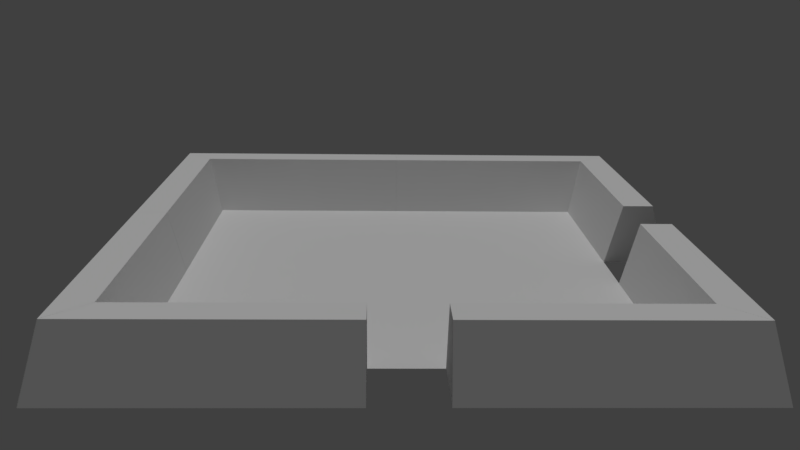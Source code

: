 # Source: sala_07.blend  (saved by Blender 2.79.0; exported with 4.5.12 LTS)
import bpy
from mathutils import Matrix  # noqa: F401  (used for matrix-valued properties, if any)

bpy.ops.wm.read_factory_settings(use_empty=True)
scene = bpy.context.scene
scene.name = 'Scene'

# ---- collections
col_collection_1 = bpy.data.collections.new('Collection 1'); scene.collection.children.link(col_collection_1)

# ---- materials (node trees are filled in below, after node groups)
mat_material_001 = bpy.data.materials.new('Material.001')
mat_material_001.alpha_threshold = 0.0
mat_material_001.use_transparent_shadow = False
mat_material_001.preview_render_type = 'FLAT'
mat_material_001.roughness = 0.5
mat_material_001.specular_intensity = 0.0
mat_material_002 = bpy.data.materials.new('Material.002')
mat_material_002.alpha_threshold = 0.0
mat_material_002.use_transparent_shadow = False
mat_material_002.preview_render_type = 'FLAT'
mat_material_002.roughness = 0.5
mat_material_004 = bpy.data.materials.new('Material.004')
mat_material_004.alpha_threshold = 0.0
mat_material_004.use_transparent_shadow = False
mat_material_004.preview_render_type = 'CUBE'
mat_material_004.roughness = 0.5
mat_material_012 = bpy.data.materials.new('Material.012')
mat_material_012.alpha_threshold = 0.0
mat_material_012.use_transparent_shadow = False
mat_material_012.preview_render_type = 'CUBE'
mat_material_012.roughness = 0.5
mat_material_013 = bpy.data.materials.new('Material.013')
mat_material_013.alpha_threshold = 0.0
mat_material_013.use_transparent_shadow = False
mat_material_013.preview_render_type = 'CUBE'
mat_material_013.roughness = 0.5
mat_material_014 = bpy.data.materials.new('Material.014')
mat_material_014.alpha_threshold = 0.0
mat_material_014.use_transparent_shadow = False
mat_material_014.preview_render_type = 'CUBE'
mat_material_014.roughness = 0.5
mat_material_016 = bpy.data.materials.new('Material.016')
mat_material_016.alpha_threshold = 0.0
mat_material_016.use_transparent_shadow = False
mat_material_016.preview_render_type = 'CUBE'
mat_material_016.roughness = 0.5
mat_material_017 = bpy.data.materials.new('Material.017')
mat_material_017.alpha_threshold = 0.0
mat_material_017.use_transparent_shadow = False
mat_material_017.preview_render_type = 'CUBE'
mat_material_017.roughness = 0.5
mat_material_018 = bpy.data.materials.new('Material.018')
mat_material_018.alpha_threshold = 0.0
mat_material_018.use_transparent_shadow = False
mat_material_018.preview_render_type = 'CUBE'
mat_material_018.roughness = 0.5
mat_material_019 = bpy.data.materials.new('Material.019')
mat_material_019.alpha_threshold = 0.0
mat_material_019.use_transparent_shadow = False
mat_material_019.preview_render_type = 'CUBE'
mat_material_019.roughness = 0.5

# ---- material node trees

# ---- world
world_world = bpy.data.worlds.new('World'); scene.world = world_world
world_world.color = (0.05088, 0.05088, 0.05088)
world_world.use_sun_shadow = False
world_world.sun_shadow_jitter_overblur = 0.0
world_world.cycles.sampling_method = 'MANUAL'

# ---- cameras
cam_camera = bpy.data.cameras.new('Camera')
cam_camera.clip_end = 100.0
cam_camera.lens = 35.0
cam_camera.sensor_width = 32.0
cam_camera.sensor_height = 18.0
cam_camera.ortho_scale = 7.314
cam_camera.dof.focus_distance = 0.0
cam_camera.dof.aperture_fstop = 128.0

# ---- lights
light_lamp = bpy.data.lights.new('Lamp', 'SUN')
light_lamp.transmission_factor = 0.0
light_lamp.cutoff_distance = 30.0
light_lamp.angle = 0.1993
light_lamp.energy = 1.0
light_lamp.shadow_buffer_clip_start = 1.001
light_lamp.shadow_soft_size = 0.1
light_lamp.shadow_cascade_max_distance = 1000.0

# ---- meshes
me_plane = bpy.data.meshes.new('Plane')
me_plane.from_pydata([(-1.0, -1.0, 0.0), (1.0, -1.0, 0.0), (-1.0, 1.0, 0.0), (1.0, 1.0, 0.0)], [], [(0, 1, 3, 2)])
_uv = me_plane.uv_layers.new(name='UVMap')
_uv.uv.foreach_set('vector', [7.502e-05, 7.499e-05, 0.9993, 7.499e-05, 0.9993, 0.9999, 7.499e-05, 0.9999])
me_plane.materials.append(mat_material_001)
me_plane.materials.append(mat_material_002)
me_plane.use_remesh_preserve_volume = False
me_plane.use_remesh_preserve_attributes = False
me_plane.use_mirror_vertex_groups = False
me_plane.update()
me_cube_002 = bpy.data.meshes.new('Cube.002')
me_cube_002.from_pydata([(-1.0, -1.0, -1.0), (-0.5, -1.167, 1.0), (-1.0, 1.333, -1.0), (-0.5, 1.333, 1.0), (1.0, -1.667, -1.0), (0.5, -1.5, 1.0), (1.0, 1.333, -1.0), (0.5, 1.333, 1.0)], [], [(0, 1, 3, 2), (2, 3, 7, 6), (6, 7, 5, 4), (4, 5, 1, 0), (2, 6, 4, 0), (7, 3, 1, 5)])
_uv = me_cube_002.uv_layers.new(name='UVMap')
_uv.uv.foreach_set('vector', [0.0, 0.0, 1.0, 0.0, 1.0, 1.0, 0.0, 1.0, 0.0, 0.0, 1.0, 0.0, 1.0, 1.0, 0.0, 1.0, 0.0, 0.0, 1.0, 0.0, 1.0, 1.0, 0.0, 1.0, 0.0, 0.0, 1.0, 0.0, 1.0, 1.0, 0.0, 1.0, 0.0, 0.0, 1.0, 0.0, 1.0, 1.0, 0.0, 1.0, 0.0, 0.0, 1.0, 0.0, 1.0, 1.0, 0.0, 1.0])
me_cube_002.materials.append(mat_material_004)
me_cube_002.use_remesh_preserve_volume = False
me_cube_002.use_remesh_preserve_attributes = False
me_cube_002.use_mirror_vertex_groups = False
me_cube_002.update()
me_cube_010 = bpy.data.meshes.new('Cube.010')
me_cube_010.from_pydata([(-1.0, -1.667, -1.0), (-0.5, -1.5, 1.0), (-1.0, 1.333, -1.0), (-0.5, 1.333, 1.0), (1.0, -1.0, -1.0), (0.5, -1.167, 1.0), (1.0, 1.333, -1.0), (0.5, 1.333, 1.0)], [], [(0, 1, 3, 2), (2, 3, 7, 6), (6, 7, 5, 4), (4, 5, 1, 0), (2, 6, 4, 0), (7, 3, 1, 5)])
_uv = me_cube_010.uv_layers.new(name='UVMap')
_uv.uv.foreach_set('vector', [0.0, 0.0, 1.0, 0.0, 1.0, 1.0, 0.0, 1.0, 0.0, 0.0, 1.0, 0.0, 1.0, 1.0, 0.0, 1.0, 0.0, 0.0, 1.0, 0.0, 1.0, 1.0, 0.0, 1.0, 0.0, 0.0, 1.0, 0.0, 1.0, 1.0, 0.0, 1.0, 0.0, 0.0, 1.0, 0.0, 1.0, 1.0, 0.0, 1.0, 0.0, 0.0, 1.0, 0.0, 1.0, 1.0, 0.0, 1.0])
me_cube_010.materials.append(mat_material_012)
me_cube_010.use_remesh_preserve_volume = False
me_cube_010.use_remesh_preserve_attributes = False
me_cube_010.use_mirror_vertex_groups = False
me_cube_010.update()
me_cube_011 = bpy.data.meshes.new('Cube.011')
me_cube_011.from_pydata([(-1.0, -1.667, -1.0), (-0.5, -1.5, 1.0), (-1.0, 1.0, -1.0), (-0.5, 1.0, 1.0), (1.0, -1.0, -1.0), (0.5, -1.167, 1.0), (1.0, 1.0, -1.0), (0.5, 1.0, 1.0)], [], [(0, 1, 3, 2), (2, 3, 7, 6), (6, 7, 5, 4), (4, 5, 1, 0), (2, 6, 4, 0), (7, 3, 1, 5)])
_uv = me_cube_011.uv_layers.new(name='UVMap')
_uv.uv.foreach_set('vector', [0.0, 0.0, 1.0, 0.0, 1.0, 1.0, 0.0, 1.0, 0.0, 0.0, 1.0, 0.0, 1.0, 1.0, 0.0, 1.0, 0.0, 0.0, 1.0, 0.0, 1.0, 1.0, 0.0, 1.0, 0.0, 0.0, 1.0, 0.0, 1.0, 1.0, 0.0, 1.0, 0.0, 0.0, 1.0, 0.0, 1.0, 1.0, 0.0, 1.0, 0.0, 0.0, 1.0, 0.0, 1.0, 1.0, 0.0, 1.0])
me_cube_011.materials.append(mat_material_013)
me_cube_011.use_remesh_preserve_volume = False
me_cube_011.use_remesh_preserve_attributes = False
me_cube_011.use_mirror_vertex_groups = False
me_cube_011.update()
me_cube_012 = bpy.data.meshes.new('Cube.012')
me_cube_012.from_pydata([(-1.0, -1.0, -1.0), (-0.5, -1.167, 1.0), (-1.0, 1.333, -1.0), (-0.5, 1.333, 1.0), (1.0, -1.667, -1.0), (0.5, -1.5, 1.0), (1.0, 1.333, -1.0), (0.5, 1.333, 1.0)], [], [(0, 1, 3, 2), (2, 3, 7, 6), (6, 7, 5, 4), (4, 5, 1, 0), (2, 6, 4, 0), (7, 3, 1, 5)])
_uv = me_cube_012.uv_layers.new(name='UVMap')
_uv.uv.foreach_set('vector', [0.0, 0.0, 1.0, 0.0, 1.0, 1.0, 0.0, 1.0, 0.0, 0.0, 1.0, 0.0, 1.0, 1.0, 0.0, 1.0, 0.0, 0.0, 1.0, 0.0, 1.0, 1.0, 0.0, 1.0, 0.0, 0.0, 1.0, 0.0, 1.0, 1.0, 0.0, 1.0, 0.0, 0.0, 1.0, 0.0, 1.0, 1.0, 0.0, 1.0, 0.0, 0.0, 1.0, 0.0, 1.0, 1.0, 0.0, 1.0])
me_cube_012.materials.append(mat_material_014)
me_cube_012.use_remesh_preserve_volume = False
me_cube_012.use_remesh_preserve_attributes = False
me_cube_012.use_mirror_vertex_groups = False
me_cube_012.update()
me_cube_014 = bpy.data.meshes.new('Cube.014')
me_cube_014.from_pydata([(-1.0, -1.0, -1.0), (-0.5, -1.167, 1.0), (-1.0, 1.333, -1.0), (-0.5, 1.333, 1.0), (1.0, -1.667, -1.0), (0.5, -1.5, 1.0), (1.0, 1.333, -1.0), (0.5, 1.333, 1.0)], [], [(0, 1, 3, 2), (2, 3, 7, 6), (6, 7, 5, 4), (4, 5, 1, 0), (2, 6, 4, 0), (7, 3, 1, 5)])
_uv = me_cube_014.uv_layers.new(name='UVMap')
_uv.uv.foreach_set('vector', [0.0, 0.0, 1.0, 0.0, 1.0, 1.0, 0.0, 1.0, 0.0, 0.0, 1.0, 0.0, 1.0, 1.0, 0.0, 1.0, 0.0, 0.0, 1.0, 0.0, 1.0, 1.0, 0.0, 1.0, 0.0, 0.0, 1.0, 0.0, 1.0, 1.0, 0.0, 1.0, 0.0, 0.0, 1.0, 0.0, 1.0, 1.0, 0.0, 1.0, 0.0, 0.0, 1.0, 0.0, 1.0, 1.0, 0.0, 1.0])
me_cube_014.materials.append(mat_material_016)
me_cube_014.use_remesh_preserve_volume = False
me_cube_014.use_remesh_preserve_attributes = False
me_cube_014.use_mirror_vertex_groups = False
me_cube_014.update()
me_cube_015 = bpy.data.meshes.new('Cube.015')
me_cube_015.from_pydata([(-1.0, -1.667, -1.0), (-0.5, -1.5, 1.0), (-1.0, 1.0, -1.0), (-0.5, 1.0, 1.0), (1.0, -1.0, -1.0), (0.5, -1.167, 1.0), (1.0, 1.0, -1.0), (0.5, 1.0, 1.0)], [], [(0, 1, 3, 2), (2, 3, 7, 6), (6, 7, 5, 4), (4, 5, 1, 0), (2, 6, 4, 0), (7, 3, 1, 5)])
_uv = me_cube_015.uv_layers.new(name='UVMap')
_uv.uv.foreach_set('vector', [0.0, 0.0, 1.0, 0.0, 1.0, 1.0, 0.0, 1.0, 0.0, 0.0, 1.0, 0.0, 1.0, 1.0, 0.0, 1.0, 0.0, 0.0, 1.0, 0.0, 1.0, 1.0, 0.0, 1.0, 0.0, 0.0, 1.0, 0.0, 1.0, 1.0, 0.0, 1.0, 0.0, 0.0, 1.0, 0.0, 1.0, 1.0, 0.0, 1.0, 0.0, 0.0, 1.0, 0.0, 1.0, 1.0, 0.0, 1.0])
me_cube_015.materials.append(mat_material_017)
me_cube_015.use_remesh_preserve_volume = False
me_cube_015.use_remesh_preserve_attributes = False
me_cube_015.use_mirror_vertex_groups = False
me_cube_015.update()
me_cube_016 = bpy.data.meshes.new('Cube.016')
me_cube_016.from_pydata([(-1.0, -1.667, -1.0), (-0.5, -1.5, 1.0), (-1.0, 1.0, -1.0), (-0.5, 1.0, 1.0), (1.0, -1.0, -1.0), (0.5, -1.167, 1.0), (1.0, 1.0, -1.0), (0.5, 1.0, 1.0)], [], [(0, 1, 3, 2), (2, 3, 7, 6), (6, 7, 5, 4), (4, 5, 1, 0), (2, 6, 4, 0), (7, 3, 1, 5)])
_uv = me_cube_016.uv_layers.new(name='UVMap')
_uv.uv.foreach_set('vector', [0.0, 0.0, 1.0, 0.0, 1.0, 1.0, 0.0, 1.0, 0.0, 0.0, 1.0, 0.0, 1.0, 1.0, 0.0, 1.0, 0.0, 0.0, 1.0, 0.0, 1.0, 1.0, 0.0, 1.0, 0.0, 0.0, 1.0, 0.0, 1.0, 1.0, 0.0, 1.0, 0.0, 0.0, 1.0, 0.0, 1.0, 1.0, 0.0, 1.0, 0.0, 0.0, 1.0, 0.0, 1.0, 1.0, 0.0, 1.0])
me_cube_016.materials.append(mat_material_018)
me_cube_016.use_remesh_preserve_volume = False
me_cube_016.use_remesh_preserve_attributes = False
me_cube_016.use_mirror_vertex_groups = False
me_cube_016.update()
me_cube_017 = bpy.data.meshes.new('Cube.017')
me_cube_017.from_pydata([(-1.0, -1.0, -1.0), (-0.5, -1.167, 1.0), (-1.0, 1.0, -1.0), (-0.5, 1.0, 1.0), (1.0, -1.667, -1.0), (0.5, -1.5, 1.0), (1.0, 1.0, -1.0), (0.5, 1.0, 1.0)], [], [(0, 1, 3, 2), (2, 3, 7, 6), (6, 7, 5, 4), (4, 5, 1, 0), (2, 6, 4, 0), (7, 3, 1, 5)])
_uv = me_cube_017.uv_layers.new(name='UVMap')
_uv.uv.foreach_set('vector', [0.0, 0.0, 1.0, 0.0, 1.0, 1.0, 0.0, 1.0, 0.0, 0.0, 1.0, 0.0, 1.0, 1.0, 0.0, 1.0, 0.0, 0.0, 1.0, 0.0, 1.0, 1.0, 0.0, 1.0, 0.0, 0.0, 1.0, 0.0, 1.0, 1.0, 0.0, 1.0, 0.0, 0.0, 1.0, 0.0, 1.0, 1.0, 0.0, 1.0, 0.0, 0.0, 1.0, 0.0, 1.0, 1.0, 0.0, 1.0])
me_cube_017.materials.append(mat_material_019)
me_cube_017.use_remesh_preserve_volume = False
me_cube_017.use_remesh_preserve_attributes = False
me_cube_017.use_mirror_vertex_groups = False
me_cube_017.update()

# ---- objects
ob_ground = bpy.data.objects.new('Ground', me_plane)
ob_lamp = bpy.data.objects.new('Lamp', light_lamp)
ob_camera = bpy.data.objects.new('Camera', cam_camera)
ob_wall_005 = bpy.data.objects.new('Wall.005', me_cube_002)
ob_wall_003 = bpy.data.objects.new('Wall.003', me_cube_010)
ob_wall_000 = bpy.data.objects.new('Wall.000', me_cube_011)
ob_wall_001 = bpy.data.objects.new('Wall.001', me_cube_012)
ob_wall_002 = bpy.data.objects.new('Wall.002', me_cube_014)
ob_wall_004 = bpy.data.objects.new('Wall.004', me_cube_015)
ob_wall_006 = bpy.data.objects.new('Wall.006', me_cube_016)
ob_wall_007 = bpy.data.objects.new('Wall.007', me_cube_017)

# ---- transforms, parenting, visibility, modifiers, constraints
ob_ground.location = (0.0, 0.0, 0.0)
ob_ground.scale = (7.0, 7.0, 7.0)
ob_ground.lineart.crease_threshold = 0.0
ob_lamp.location = (0.09396, 2.204, 27.9)
ob_lamp.rotation_euler = (0.003692, 0.07659, 1.775)
ob_lamp.lock_rotations_4d = False
ob_lamp.empty_display_type = 'ARROWS'
ob_lamp.color = (0.0, 0.0, 0.0, 0.0)
ob_lamp.lineart.crease_threshold = 0.0
ob_camera.location = (-0.7582, -27.04, 10.12)
ob_camera.rotation_euler = (1.266, -0.01249, 6.26)
ob_camera.lock_rotations_4d = False
ob_camera.empty_display_type = 'ARROWS'
ob_camera.color = (0.0, 0.0, 0.0, 0.0)
ob_camera.display_type = 'WIRE'
ob_camera.lineart.crease_threshold = 0.0
ob_wall_005.location = (-8.0, -4.0, 1.0)
ob_wall_005.rotation_euler = (0.0, -0.0, 3.142)
ob_wall_005.scale = (1.0, -3.0, 1.0)
ob_wall_005.lineart.crease_threshold = 0.0
_vg = ob_wall_005.vertex_groups.new(name='Group')
ob_wall_003.location = (-4.0, 8.0, 1.0)
ob_wall_003.rotation_euler = (0.0, 0.0, 4.712)
ob_wall_003.scale = (1.0, 3.0, 1.0)
ob_wall_003.lineart.crease_threshold = 0.0
_vg = ob_wall_003.vertex_groups.new(name='Group')
ob_wall_000.location = (8.0, 4.0, 1.0)
ob_wall_000.rotation_euler = (0.0, -0.0, 3.142)
ob_wall_000.scale = (1.0, 3.0, 1.0)
ob_wall_000.lineart.crease_threshold = 0.0
_vg = ob_wall_000.vertex_groups.new(name='Group')
ob_wall_001.location = (4.0, 8.0, 1.0)
ob_wall_001.rotation_euler = (0.0, -0.0, 1.571)
ob_wall_001.scale = (1.0, 3.0, 1.0)
ob_wall_001.lineart.crease_threshold = 0.0
_vg = ob_wall_001.vertex_groups.new(name='Group')
ob_wall_002.location = (-8.0, 4.0, 1.0)
ob_wall_002.rotation_euler = (0.0, -0.0, 3.142)
ob_wall_002.scale = (1.0, 3.0, 1.0)
ob_wall_002.lineart.crease_threshold = 0.0
_vg = ob_wall_002.vertex_groups.new(name='Group')
ob_wall_004.location = (-4.0, -8.0, 1.0)
ob_wall_004.rotation_euler = (0.0, 0.0, 4.712)
ob_wall_004.scale = (-1.0, 3.0, 1.0)
ob_wall_004.lineart.crease_threshold = 0.0
_vg = ob_wall_004.vertex_groups.new(name='Group')
ob_wall_006.location = (4.0, -8.0, 1.0)
ob_wall_006.rotation_euler = (0.0, 0.0, 4.712)
ob_wall_006.scale = (-1.0, -3.0, 1.0)
ob_wall_006.lineart.crease_threshold = 0.0
_vg = ob_wall_006.vertex_groups.new(name='Group')
ob_wall_007.location = (8.0, -4.0, 1.0)
ob_wall_007.rotation_euler = (0.0, -0.0, 3.142)
ob_wall_007.scale = (-1.0, -3.0, 1.0)
ob_wall_007.lineart.crease_threshold = 0.0
_vg = ob_wall_007.vertex_groups.new(name='Group')

# ---- collection membership
col_collection_1.objects.link(ob_ground)
col_collection_1.objects.link(ob_lamp)
col_collection_1.objects.link(ob_camera)
col_collection_1.objects.link(ob_wall_005)
col_collection_1.objects.link(ob_wall_003)
col_collection_1.objects.link(ob_wall_000)
col_collection_1.objects.link(ob_wall_001)
col_collection_1.objects.link(ob_wall_002)
col_collection_1.objects.link(ob_wall_004)
col_collection_1.objects.link(ob_wall_006)
col_collection_1.objects.link(ob_wall_007)

# ---- scene / render settings (as saved in the file)
scene.camera = ob_camera
scene.frame_start = 1; scene.frame_end = 250; scene.frame_set(1)
scene.render.engine = 'BLENDER_EEVEE_NEXT'
scene.render.resolution_percentage = 50
scene.render.dither_intensity = 0.0
scene.cycles.use_denoising = False
scene.cycles.samples = 128
scene.cycles.sampling_pattern = 'TABULATED_SOBOL'
scene.cycles.use_adaptive_sampling = False
scene.cycles.use_light_tree = False
scene.cycles.blur_glossy = 0.0
scene.cycles.sample_clamp_indirect = 0.0
scene.view_settings.view_transform = 'Standard'
bpy.context.view_layer.update()
